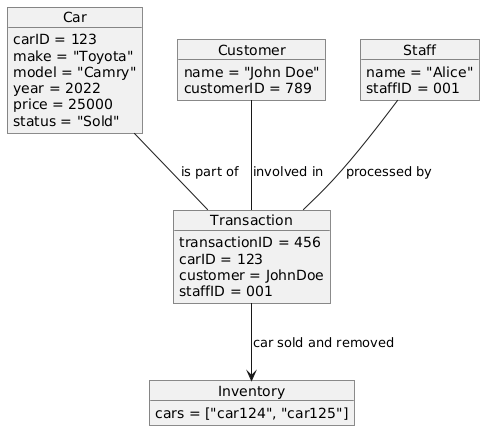

The diagram above was rendered by PlantUML. Its source (embedded in the PNG):
@startuml
object Car {
  carID = 123
  make = "Toyota"
  model = "Camry"
  year = 2022
  price = 25000
  status = "Sold"
}

object Customer {
  name = "John Doe"
  customerID = 789
}

object Staff {
  name = "Alice"
  staffID = 001
}

object Transaction {
  transactionID = 456
  carID = 123
  customer = JohnDoe
  staffID = 001
}

object Inventory {
  cars = ["car124", "car125"]
}

Car -- Transaction : is part of
Customer -- Transaction : involved in
Staff -- Transaction : processed by
Transaction --> Inventory : car sold and removed
@enduml